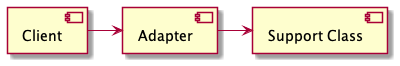

The diagram above was rendered by PlantUML. Its source (embedded in the PNG):
@startuml
'https://plantuml.com/component-diagram

[Client] -> [Adapter]
[Adapter] -> [Support Class]

@enduml